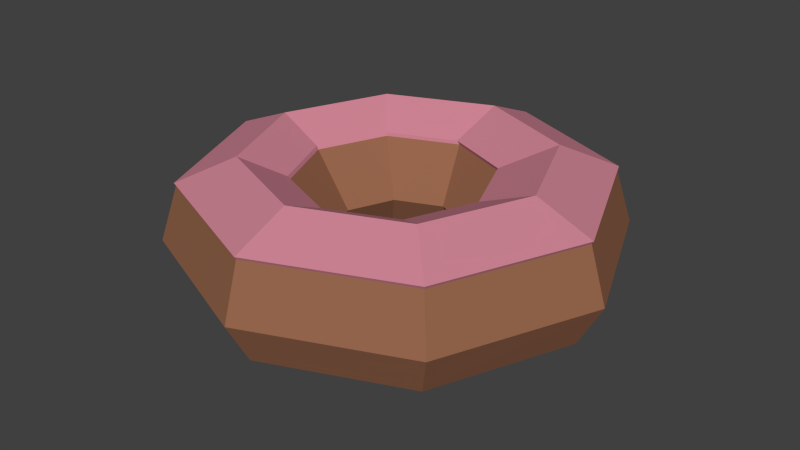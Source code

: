 # Source: donut.blend  (saved by Blender 2.75.0; exported with 4.5.12 LTS)
import bpy
from mathutils import Matrix  # noqa: F401  (used for matrix-valued properties, if any)

bpy.ops.wm.read_factory_settings(use_empty=True)
scene = bpy.context.scene
scene.name = 'Scene'

# ---- collections
col_collection_1 = bpy.data.collections.new('Collection 1'); scene.collection.children.link(col_collection_1)

# ---- materials (node trees are filled in below, after node groups)
mat_material_001 = bpy.data.materials.new('Material.001')
mat_material_001.alpha_threshold = 0.0
mat_material_001.use_transparent_shadow = False
mat_material_001.diffuse_color = (0.3108, 0.137, 0.07592, 1.0)
mat_material_001.roughness = 0.5
mat_material_002 = bpy.data.materials.new('Material.002')
mat_material_002.alpha_threshold = 0.0
mat_material_002.use_transparent_shadow = False
mat_material_002.diffuse_color = (0.6267, 0.2369, 0.3032, 1.0)
mat_material_002.roughness = 0.5

# ---- material node trees

# ---- world
world_world = bpy.data.worlds.new('World'); scene.world = world_world
world_world.color = (0.05088, 0.05088, 0.05088)
world_world.use_sun_shadow = False
world_world.sun_shadow_jitter_overblur = 0.0
world_world.cycles.sampling_method = 'MANUAL'
world_world.cycles.sample_map_resolution = 256

# ---- meshes
me_torus_001 = bpy.data.meshes.new('Torus.001')
me_torus_001.from_pydata([(1.408, -1.597e-09, 0.0), (1.308, 0.0, 0.3677), (0.94, 0.0, 0.52), (0.5706, 6.858e-10, 0.3677), (0.42, 0.0, 6.368e-17), (0.633, 3.16e-09, -0.3677), (0.94, 0.0, -0.4496), (1.253, -1.245e-09, -0.2844), (0.9955, 0.9955, 0.0), (0.9247, 0.9247, 0.3677), (0.6647, 0.6647, 0.52), (0.3888, 0.4389, 0.3677), (0.297, 0.297, 6.368e-17), (0.4476, 0.4476, -0.3677), (0.6647, 0.6647, -0.4496), (0.8863, 0.8863, -0.2844), (1.107e-07, 1.408, 0.0), (1.788e-07, 1.308, 0.3677), (8.941e-08, 0.94, 0.52), (-0.05012, 0.6207, 0.3677), (2.98e-08, 0.42, 6.368e-17), (3.81e-08, 0.633, -0.3677), (8.941e-08, 0.94, -0.4496), (1.724e-07, 1.253, -0.2844), (-0.9955, 0.9955, 0.0), (-0.9247, 0.9247, 0.3677), (-0.6647, 0.6647, 0.52), (-0.489, 0.4389, 0.3677), (-0.297, 0.297, 6.368e-17), (-0.4476, 0.4476, -0.3677), (-0.6647, 0.6647, -0.4496), (-0.8863, 0.8863, -0.2844), (-1.408, 1.215e-07, 0.0), (-1.308, 1.143e-07, 0.3677), (-0.94, 8.218e-08, 0.52), (-0.6709, 5.495e-08, 0.3677), (-0.42, 3.672e-08, 6.368e-17), (-0.633, 5.85e-08, -0.3677), (-0.94, 8.218e-08, -0.4496), (-1.253, 1.083e-07, -0.2844), (-0.9955, -0.9955, 0.0), (-0.9247, -0.9247, 0.3677), (-0.6647, -0.6647, 0.52), (-0.489, -0.4389, 0.3677), (-0.297, -0.297, 6.368e-17), (-0.4476, -0.4476, -0.3677), (-0.6647, -0.6647, -0.4496), (-0.8863, -0.8863, -0.2844), (1.107e-07, -1.408, 0.0), (1.788e-07, -1.308, 0.3677), (8.941e-08, -0.94, 0.52), (-0.05012, -0.6207, 0.3677), (2.98e-08, -0.42, 6.368e-17), (3.81e-08, -0.633, -0.3677), (8.941e-08, -0.94, -0.4496), (1.724e-07, -1.253, -0.2844), (0.9955, -0.9955, 0.0), (0.9247, -0.9247, 0.3677), (0.6647, -0.6647, 0.52), (0.3888, -0.4389, 0.3677), (0.297, -0.297, 6.368e-17), (0.4476, -0.4476, -0.3677), (0.6647, -0.6647, -0.4496), (0.8863, -0.8863, -0.2844), (-1.297, 1.117e-07, 0.3499), (1.523e-07, 1.297, 0.3499), (1.297, -1.72e-09, 0.3499), (-0.9174, 0.9174, 0.3499), (1.523e-07, -1.297, 0.3499), (-0.9174, -0.9174, 0.3499), (0.9174, -0.9174, 0.3499), (0.9174, 0.9174, 0.3499), (-0.03548, -0.6238, 0.3448), (-0.4766, -0.4411, 0.3448), (0.4056, -0.4411, 0.3448), (0.4056, 0.4411, 0.3448), (-0.6593, 5.794e-08, 0.3448), (-0.03548, 0.6238, 0.3448), (0.5883, 3.403e-09, 0.3448), (-0.4766, 0.4411, 0.3448)], [], [(66, 71, 9, 1), (1, 9, 10, 2), (2, 10, 11, 3), (78, 75, 12, 4), (4, 12, 13, 5), (5, 13, 14, 6), (6, 14, 15, 7), (0, 7, 15, 8), (71, 65, 17, 9), (9, 17, 18, 10), (10, 18, 19, 11), (75, 77, 20, 12), (12, 20, 21, 13), (13, 21, 22, 14), (14, 22, 23, 15), (15, 23, 16, 8), (65, 67, 25, 17), (17, 25, 26, 18), (18, 26, 27, 19), (77, 79, 28, 20), (20, 28, 29, 21), (21, 29, 30, 22), (22, 30, 31, 23), (23, 31, 24, 16), (67, 64, 33, 25), (25, 33, 34, 26), (26, 34, 35, 27), (79, 76, 36, 28), (28, 36, 37, 29), (29, 37, 38, 30), (30, 38, 39, 31), (31, 39, 32, 24), (64, 69, 41, 33), (33, 41, 42, 34), (34, 42, 43, 35), (76, 73, 44, 36), (36, 44, 45, 37), (37, 45, 46, 38), (38, 46, 47, 39), (39, 47, 40, 32), (69, 68, 49, 41), (41, 49, 50, 42), (42, 50, 51, 43), (73, 72, 52, 44), (44, 52, 53, 45), (45, 53, 54, 46), (46, 54, 55, 47), (47, 55, 48, 40), (68, 70, 57, 49), (49, 57, 58, 50), (50, 58, 59, 51), (72, 74, 60, 52), (52, 60, 61, 53), (53, 61, 62, 54), (54, 62, 63, 55), (55, 63, 56, 48), (70, 66, 1, 57), (57, 1, 2, 58), (58, 2, 3, 59), (74, 78, 4, 60), (60, 4, 5, 61), (61, 5, 6, 62), (62, 6, 7, 63), (63, 7, 0, 56), (56, 0, 66, 70), (48, 56, 70, 68), (40, 48, 68, 69), (32, 40, 69, 64), (24, 32, 64, 67), (16, 24, 67, 65), (8, 16, 65, 71), (0, 8, 71, 66), (59, 3, 78, 74), (51, 59, 74, 72), (43, 51, 72, 73), (35, 43, 73, 76), (27, 35, 76, 79), (19, 27, 79, 77), (11, 19, 77, 75), (3, 11, 75, 78)])
me_torus_001.polygons.foreach_set('material_index', [1, 1, 1, 0, 0, 0, 0, 0, 1, 1, 1, 0, 0, 0, 0, 0, 1, 1, 1, 0, 0, 0, 0, 0, 1, 1, 1, 0, 0, 0, 0, 0, 1, 1, 1, 0, 0, 0, 0, 0, 1, 1, 1, 0, 0, 0, 0, 0, 1, 1, 1, 0, 0, 0, 0, 0, 1, 1, 1, 0, 0, 0, 0, 0, 0, 0, 0, 0, 0, 0, 0, 0, 1, 1, 1, 1, 1, 1, 1, 1])
me_torus_001.materials.append(mat_material_001)
me_torus_001.materials.append(mat_material_002)
me_torus_001.use_remesh_preserve_volume = False
me_torus_001.use_remesh_preserve_attributes = False
me_torus_001.use_mirror_vertex_groups = False
me_torus_001.update()

# ---- objects
ob_torus_001 = bpy.data.objects.new('Torus.001', me_torus_001)

# ---- transforms, parenting, visibility, modifiers, constraints
ob_torus_001.location = (0.0, 0.0, 0.0)
ob_torus_001.lineart.crease_threshold = 0.0

# ---- collection membership
col_collection_1.objects.link(ob_torus_001)

# ---- scene / render settings (as saved in the file)
scene.frame_start = 1; scene.frame_end = 250; scene.frame_set(1)
scene.render.engine = 'BLENDER_EEVEE_NEXT'
scene.render.resolution_percentage = 50
scene.render.dither_intensity = 0.0
scene.cycles.use_denoising = False
scene.cycles.samples = 10
scene.cycles.sampling_pattern = 'TABULATED_SOBOL'
scene.cycles.light_sampling_threshold = 0.0
scene.cycles.use_adaptive_sampling = False
scene.cycles.use_light_tree = False
scene.cycles.blur_glossy = 0.0
scene.cycles.pixel_filter_type = 'GAUSSIAN'
scene.cycles.sample_clamp_indirect = 0.0
scene.view_settings.view_transform = 'Standard'
bpy.context.view_layer.update()

# ---- added for rendering (the .blend has no active camera and no usable light): camera, sun
cam_auto = bpy.data.cameras.new('AutoCamera')
cam_auto.lens = 50.0
cam_auto.sensor_width = 36.0
cam_auto.clip_end = 1000.0
ob_auto_camera = bpy.data.objects.new('AutoCamera', cam_auto)
scene.collection.objects.link(ob_auto_camera)
ob_auto_camera.location = (3.79188, -4.55025, 3.06869)
ob_auto_camera.rotation_euler = (1.09748, -7.21219e-08, 0.694738)
scene.camera = ob_auto_camera
light_auto_sun = bpy.data.lights.new('AutoSun', 'SUN')
light_auto_sun.energy = 3.0
light_auto_sun.angle = 0.0523599
ob_auto_sun = bpy.data.objects.new('AutoSun', light_auto_sun)
scene.collection.objects.link(ob_auto_sun)
ob_auto_sun.rotation_euler = (0.872665, 0.174533, 0.523599)
bpy.context.view_layer.update()

